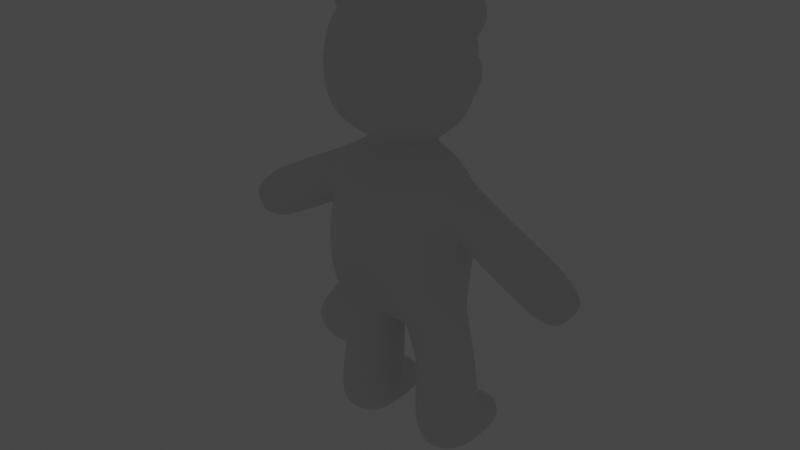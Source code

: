 # Source: bar_ver9.blend  (saved by Blender 3.4.6; exported with 4.5.12 LTS)
import bpy
from mathutils import Matrix  # noqa: F401  (used for matrix-valued properties, if any)

bpy.ops.wm.read_factory_settings(use_empty=True)
scene = bpy.context.scene
scene.name = '씬'

# ---- collections
col_collection = bpy.data.collections.new('Collection'); scene.collection.children.link(col_collection)

# ---- world
world_world = bpy.data.worlds.new('World'); scene.world = world_world
world_world.use_nodes = True; world_world.node_tree.nodes.clear()
_N = world_world.node_tree.nodes; _L = world_world.node_tree.links
n0 = _N.new('ShaderNodeOutputWorld'); n0.name = 'World Output'; n0.location = (300, 300)
n1 = _N.new('ShaderNodeBackground'); n1.name = 'Background'; n1.location = (10, 300)
n1.inputs[0].default_value = (0.05088, 0.05088, 0.05088, 1.0)
n2 = _N.new('ShaderNodeTexSky'); n2.name = '하늘 텍스처'; n2.location = (-190, 271)
_L.new(n1.outputs[0], n0.inputs[0])
n0.is_active_output = True
world_world.color = (0.05088, 0.05088, 0.05088)
world_world.use_sun_shadow = False
world_world.sun_shadow_jitter_overblur = 0.0

# ---- meshes
me_001 = bpy.data.meshes.new('큐브.001')
me_001.from_pydata([(-0.728, -1.018, -1.083), (-0.7173, -0.7742, 0.8688), (-0.7467, 0.7671, -1.041), (-0.7528, 0.6743, 0.8308), (-0.986, -0.9087, 0.1378), (-1.055, -0.09963, 1.222), (-0.9778, 0.7155, 0.07281), (0.0, 0.8575, -1.144), (0.0, 0.8677, 1.126), (0.0, -1.025, -1.303), (0.0, -1.012, 1.139), (0.0, -0.225, -1.54), (0.0, -1.312, 0.01536), (0.0, 1.309, -0.05203), (-1.212, -0.007409, -0.3817), (-0.8279, -0.8817, 2.001), (-0.8545, -0.8393, 3.538), (-0.6857, 0.6718, 1.989), (-0.7992, 0.5468, 3.449), (-0.9928, -0.1063, 1.832), (-0.9708, -0.9789, 2.792), (-0.5488, 0.9653, 2.634), (0.0, 0.7916, 1.793), (0.0, 0.8003, 3.752), (0.0, -1.044, 1.853), (0.0, -1.016, 3.756), (0.0, -0.1118, 4.098), (0.0, -1.325, 2.865), (0.0, 1.073, 2.791), (-1.294, -0.08292, 2.762), (-0.5655, 1.208, 2.114), (-0.4693, 1.358, 2.521), (0.0, 1.264, 1.951), (0.0, 1.401, 2.653), (-0.2233, 1.621, 2.623), (-0.2193, 1.603, 2.451), (-0.2263, 1.487, 2.601), (-0.2214, 1.58, 2.354), (0.0, 1.465, 2.596), (0.0, 1.578, 2.328), (0.0, 1.629, 2.645), (0.0, 1.645, 2.407), (-0.3962, -1.38, -0.7375), (-0.4798, -1.157, -1.225), (-0.4053, -1.907, -1.042), (-0.4018, -1.68, -1.561), (0.0, -2.031, -1.018), (0.0, -1.736, -1.682), (0.0, -1.412, -0.4891), (0.0, -1.055, -1.384), (-3.121, -0.3201, -0.7956), (-3.401, -0.3201, -0.3599), (-3.121, 0.1458, -0.7956), (-3.401, 0.1458, -0.3599), (-1.172, -0.2132, -4.094), (-1.262, 0.4957, -4.117), (-0.6978, -0.2132, -4.135), (-0.5187, 0.4952, -4.16), (-1.306, 0.2375, 0.1418), (-1.371, 0.2861, 0.7824), (-1.303, -0.3796, 0.1494), (-1.356, -0.3876, 0.8153), (-2.507, 0.2235, -0.5392), (-2.881, -0.3978, 0.04175), (-2.881, 0.2235, 0.04175), (-2.507, -0.3978, -0.5392), (-1.193, -0.3066, -2.496), (-1.194, 0.4857, -2.488), (-0.3744, 0.4857, -2.562), (-0.3765, -0.3066, -2.57), (-0.8679, -0.5408, -3.534), (-0.4501, -0.3941, -3.567), (-0.2812, 0.01012, -3.569), (-0.3838, 0.5385, -3.531), (-1.185, 0.9627, -4.06), (-0.682, 0.9624, -4.104), (-1.193, 1.031, -3.61), (-0.564, 1.031, -3.666), (-0.5701, 0.7802, 2.678), (-0.5701, 0.7802, 2.972), (-0.5701, 1.074, 2.678), (-0.5701, 1.074, 2.972), (-0.2762, 0.7802, 2.678), (-0.2762, 0.7802, 2.972), (-0.2762, 1.074, 2.678), (-0.2762, 1.074, 2.972), (-1.462, -0.2367, 3.738), (-1.425, 0.09629, 3.738), (-1.07, -0.2367, 4.125), (-1.07, 0.09632, 4.089), (-0.7145, -0.7083, -1.423), (-0.7865, -0.9257, 0.5907), (-1.067, 0.2975, 0.9643), (-0.8027, 0.8132, -0.812), (-0.3515, 0.8419, -1.186), (-0.4944, -0.8724, 1.025), (-0.7477, 0.6419, -1.338), (-1.009, -0.9327, -0.7459), (-1.007, -0.4371, 0.9737), (-0.8235, 0.7823, 0.529), (-0.5009, 0.779, 1.01), (-0.4641, -1.048, -1.191), (0.0, -0.6353, 1.469), (0.0, 0.4292, 1.382), (-0.6697, -0.1138, 1.448), (0.0, -0.7131, -1.48), (0.0, 0.3738, -1.487), (0.0, -0.228, -1.537), (-0.5599, -1.29, -0.0474), (0.0, -1.296, -0.481), (0.0, -1.231, 0.6246), (-0.5836, 1.149, -0.05806), (0.0, 1.234, -0.6732), (0.0, 1.176, 0.5884), (-1.15, 0.3631, 0.162), (-1.105, -0.5322, 0.1191), (-1.234, -0.03397, -1.321), (-0.9425, -0.5751, 1.885), (-0.9535, -0.9124, 3.24), (-0.938, 0.2442, 3.634), (-0.7004, 0.8101, 2.288), (-0.3952, 0.7758, 1.848), (-0.4979, -0.9782, 3.673), (-0.887, 0.3628, 1.891), (-0.9239, -0.9634, 2.325), (-0.9802, -0.3984, 3.652), (-0.7724, 0.7164, 3.108), (-0.4858, 0.6679, 3.619), (-0.5002, -0.9941, 1.898), (0.0, -0.6159, 4.009), (0.0, 0.3872, 4.001), (-0.5754, -0.08845, 3.947), (0.0, -0.6269, 1.581), (0.0, 0.48, 1.544), (-0.5671, -0.09823, 1.59), (-0.526, -1.24, 2.837), (0.0, -1.268, 2.324), (0.0, -1.249, 3.361), (-0.295, 1.058, 2.755), (0.0, 1.024, 3.342), (-1.106, 0.4455, 2.743), (-1.246, -0.5545, 2.769), (-1.242, -0.1049, 2.266), (-1.28, -0.07019, 3.215), (-0.6689, 0.8326, 2.0), (-0.5252, 1.16, 2.579), (-0.5067, 1.403, 2.332), (-0.3458, 1.25, 1.997), (-0.2339, 1.401, 2.619), (0.0, 1.212, 2.747), (0.0, 1.015, 1.795), (0.0, 1.525, 2.253), (-0.4451, -1.408, -1.467), (-0.4449, -1.672, -0.8562), (0.0, -1.823, -0.6861), (0.0, -1.364, -1.625), (-3.114, -0.08715, -0.8571), (-3.272, -0.3664, -0.5839), (-3.456, -0.08715, -0.3259), (-3.272, 0.1921, -0.5839), (-2.726, 0.2102, -0.6729), (-3.084, -0.3845, -0.1168), (-1.244, 0.03894, -4.12), (-1.09, -0.3663, -1.619), (-1.492, 0.4939, -3.814), (-0.95, 0.4968, -4.215), (-0.3177, 0.4939, -3.918), (-0.6347, 0.03817, -4.173), (-0.5044, -0.3784, -3.92), (-0.9385, -0.2622, -4.145), (-1.389, -0.03721, 1.014), (-1.33, -0.1214, -0.08691), (-1.328, -0.4862, 0.4884), (-1.33, 0.3636, 0.4914), (-3.084, 0.2102, -0.1168), (-2.726, -0.3845, -0.6729), (-2.683, 0.3273, -0.2424), (-2.437, -0.08715, -0.6482), (-2.951, -0.08715, 0.1507), (-2.683, -0.5016, -0.2424), (-1.07, 0.3594, -1.567), (-0.3094, 0.4638, -1.716), (-0.3028, -0.4478, -1.797), (-0.7848, -0.4546, -2.535), (-0.2233, 0.08831, -2.58), (-0.7838, 0.6335, -2.521), (-1.346, 0.08837, -2.479), (-1.307, -0.3784, -3.849), (-0.8497, 0.6761, -3.372), (-1.342, 0.5382, -3.447), (-1.452, 0.01011, -3.465), (-1.285, -0.3941, -3.493), (-1.286, 1.07, -3.794), (-0.9372, 0.9896, -4.113), (-0.5195, 1.07, -3.862), (-0.8728, 1.063, -3.59), (-1.28, 0.8571, -3.559), (-1.245, 0.8456, -4.097), (-0.4644, 0.8571, -3.631), (-0.6319, 0.8461, -4.15), (-0.6023, 0.9271, 2.646), (-0.6023, 0.7479, 2.825), (-0.6023, 0.9271, 3.005), (-0.6023, 1.106, 2.825), (-0.4231, 1.106, 2.646), (-0.4231, 1.106, 3.005), (-0.2439, 1.106, 2.825), (-0.2439, 0.9271, 2.646), (-0.2439, 0.9271, 3.005), (-0.2439, 0.7479, 2.825), (-0.4231, 0.7479, 2.646), (-0.4231, 0.7479, 3.005), (-1.3, -0.2763, 3.484), (-1.547, -0.07544, 3.739), (-1.289, 0.1262, 3.532), (-1.321, 0.1287, 3.997), (-0.8637, 0.1268, 3.954), (-1.07, -0.07544, 4.211), (-0.818, -0.2767, 3.959), (-1.376, -0.2553, 4.012), (-1.071, 0.5697, 0.565), (-0.481, -1.147, 0.6096), (-0.4752, -0.4073, 1.469), (-0.4457, 0.3667, 1.372), (-0.2709, -0.5559, -1.667), (-0.3151, 0.5629, -1.467), (-0.4196, -1.254, -0.7202), (-0.5033, 1.182, -0.6984), (-0.5041, 0.8721, 0.5737), (-1.073, 0.3026, -1.253), (-1.059, -0.3599, -1.373), (-1.049, -0.5734, 0.5594), (-1.138, 0.1592, 3.308), (-0.5099, -1.175, 3.31), (-0.6712, -0.3206, 3.84), (-0.6249, 0.1659, 3.834), (-0.4712, -0.5165, 1.573), (-0.5002, 0.2744, 1.546), (-0.5141, -1.193, 2.327), (-0.3674, 0.9405, 3.206), (-1.037, 0.4291, 2.296), (-1.165, -0.5814, 2.288), (-1.199, -0.3162, 3.333), (-0.6831, 1.007, 2.31), (-0.2756, 1.212, 2.711), (-0.402, 1.01, 1.853), (-0.219, 1.479, 2.314), (-3.315, -0.08715, -0.6091), (-2.891, -0.4855, -0.3867), (-3.153, -0.08715, -0.01361), (-1.248, -0.01189, -1.588), (-0.7372, 0.5771, -1.614), (-0.07644, -0.09844, -1.761), (-0.7269, -0.6006, -1.65), (-0.9487, 0.01962, -4.209), (-2.891, 0.3112, -0.3867), (-2.661, -0.08715, -0.7789), (-1.481, 0.01437, -3.829), (-1.458, 0.8603, -3.8), (-0.3311, 0.01437, -3.931), (-0.9065, -0.5199, -3.892), (-0.9024, 1.139, -3.819), (-0.8602, 0.8688, -3.499), (-0.3502, 0.8603, -3.898), (-0.9472, 0.8683, -4.185), (-0.6699, 0.9271, 2.825), (-0.4231, 1.174, 2.825), (-0.1764, 0.9271, 2.825), (-0.4231, 0.6804, 2.825), (-0.4231, 0.9271, 2.579), (-0.4231, 0.9271, 3.072), (-1.389, -0.07493, 3.392), (-1.081, 0.1939, 3.749), (-0.7274, -0.07669, 4.05), (-1.063, -0.3512, 3.728), (-1.416, -0.07544, 4.09), (-2.296, 0.2235, 0.3489), (-1.926, -0.3978, -0.2306), (-1.927, 0.2235, -0.2312), (-2.296, -0.3978, 0.3489), (-1.857, -0.08715, -0.3364), (-2.111, 0.3274, 0.05879), (-2.403, -0.08715, 0.4586), (-2.111, -0.5017, 0.05879), (-2.164, 0.2235, 0.4156), (-2.033, 0.2235, 0.4826), (-1.676, -0.3978, -0.06785), (-1.801, -0.3978, -0.1502), (-1.801, 0.2235, -0.1515), (-1.676, 0.2235, -0.07004), (-2.168, -0.3978, 0.4215), (-2.043, -0.3978, 0.4952), (-1.595, -0.08715, -0.1846), (-1.725, -0.08715, -0.261), (-1.852, 0.3281, 0.1992), (-1.981, 0.3277, 0.1288), (-2.276, -0.09063, 0.532), (-2.148, -0.09441, 0.6026), (-1.981, -0.502, 0.1286), (-1.853, -0.5024, 0.199), (-1.184, -0.06632, 1.154), (-1.175, -0.3898, 0.8861), (-1.166, -0.5304, 0.5515), (-1.194, -0.4454, 0.1331), (-1.283, -0.06306, -0.08003), (-1.244, 0.304, 0.1552), (-1.197, 0.473, 0.5398), (-1.193, 0.2993, 0.9016), (-2.626, 0.2167, -0.6073), (-2.991, -0.391, -0.03893), (-2.991, 0.2167, -0.03893), (-2.626, -0.391, -0.6073), (-2.796, -0.4934, -0.3158), (-3.061, -0.08715, 0.0671), (-2.796, 0.3191, -0.3158), (-2.558, -0.08715, -0.7147), (-1.208, -0.313, -2.658), (-1.214, 0.4901, -2.646), (-0.3788, 0.4901, -2.721), (-0.3866, -0.313, -2.732), (-0.7973, -0.4608, -2.697), (-0.2313, 0.08312, -2.74), (-0.7948, 0.6374, -2.67), (-1.363, 0.08313, -2.639), (-1.181, -0.3079, -2.382), (-1.176, 0.4815, -2.376), (-0.3654, 0.4787, -2.453), (-0.3689, -0.3082, -2.457), (-1.333, 0.08512, -2.365), (-0.7751, 0.6263, -2.409), (-0.2121, 0.08458, -2.47), (-0.7766, -0.4554, -2.418), (-0.03972, -0.1632, -1.653), (-0.3122, 0.5089, -1.596), (-0.7423, 0.6072, -1.481), (-1.072, 0.3315, -1.416), (-1.241, -0.02388, -1.46), (-1.075, -0.3649, -1.501), (-0.721, -0.6539, -1.541), (-0.2875, -0.5009, -1.735), (-1.324, 0.5043, -3.352), (-1.356, 0.5856, -3.522), (-0.3839, 0.5043, -3.435), (-0.385, 0.5859, -3.608), (-0.4396, -0.3927, -3.46), (-0.4615, -0.3914, -3.654), (-1.291, -0.3914, -3.581), (-1.276, -0.3927, -3.386), (-1.441, 0.0121, -3.359), (-1.46, 0.01109, -3.554), (-0.8432, 0.6459, -3.29), (-0.8539, 0.7194, -3.424), (-0.2724, 0.01219, -3.462), (-0.2913, 0.01109, -3.657), (-0.8581, -0.5401, -3.427), (-0.8768, -0.5372, -3.622), (0.0, -0.63, 1.54), (-0.4727, -0.4765, 1.535), (-0.5953, -0.1039, 1.524), (-0.4803, 0.3082, 1.482), (0.0, 0.4614, 1.485), (-1.227, 0.1396, 3.407), (-1.007, 0.219, 3.687), (-0.7325, 0.1428, 3.905), (-0.6621, -0.08174, 4.006), (-0.755, -0.2955, 3.908), (-1.028, -0.3715, 3.695), (-1.257, -0.2934, 3.419), (-1.342, -0.0729, 3.316), (0.0, -1.039, -1.342), (-0.4717, -1.101, -1.207), (-0.4082, -1.315, -0.7286), (0.0, -1.352, -0.4849), (0.0, 1.069, 2.722), (-0.2685, 1.056, 2.689), (-0.4928, 0.9766, 2.586), (-0.6308, 0.8293, 2.287), (-0.63, 0.681, 2.029), (-0.3742, 0.8099, 1.914), (0.0, 0.8243, 1.861), (0.0, 1.375, 2.548), (-0.1825, 1.379, 2.558), (-0.1635, 1.445, 2.35), (0.0, 1.466, 2.329), (-1.462, 0.08582, 3.738), (-1.294, 0.1248, 3.482), (-1.343, 0.1212, 4.019), (-1.07, 0.08581, 4.125), (-0.8135, 0.1255, 3.959), (-1.059, 0.2, 3.726), (-1.43, 0.04236, 3.738), (-1.278, 0.07697, 3.507), (-1.324, 0.07572, 4.0), (-1.07, 0.0424, 4.094), (-0.8393, 0.07762, 3.943), (-1.063, 0.1476, 3.73), (-1.357, 0.4952, -4.086), (-1.339, 0.02523, -4.089), (-1.246, -0.296, -4.054), (-0.6168, -0.296, -4.11), (-0.536, 0.02523, -4.16), (-0.618, 0.4955, -4.173), (-0.9365, -0.3606, -4.121), (-0.6133, 1.043, -4.054), (-0.933, 1.078, -4.066), (-1.242, 1.043, -3.998), (-1.337, 0.8626, -4.059), (-0.5341, 0.8626, -4.13), (-1.298, 0.494, -4.065), (-1.28, 0.0357, -4.068), (-1.198, -0.2467, -4.038), (-0.661, -0.2468, -4.085), (-0.5901, 0.03523, -4.129), (-0.5738, 0.4939, -4.129), (-0.9342, -0.3025, -4.096), (-0.6517, 0.9856, -4.045), (-0.9322, 1.015, -4.056), (-1.203, 0.9856, -3.997), (-1.279, 0.8443, -4.043), (-0.5886, 0.8446, -4.103)], [], [(220, 92, 3, 99), (114, 220, 99, 6), (12, 110, 221, 108), (110, 10, 95, 221), (221, 95, 1, 91), (108, 221, 91, 4), (104, 5, 98, 222), (222, 98, 1, 95), (102, 222, 95, 10), (8, 100, 223, 103), (100, 3, 92, 223), (223, 92, 5, 104), (107, 11, 105, 224), (224, 105, 9, 101), (90, 224, 101, 0), (2, 94, 225, 96), (94, 7, 106, 225), (225, 106, 11, 107), (109, 12, 108, 226), (226, 108, 4, 97), (101, 226, 97, 0), (2, 93, 227, 94), (93, 6, 111, 227), (227, 111, 13, 112), (94, 227, 112, 7), (6, 99, 228, 111), (99, 3, 100, 228), (228, 100, 8, 113), (111, 228, 113, 13), (116, 14, 114, 229), (229, 114, 6, 93), (96, 229, 93, 2), (0, 97, 230, 90), (97, 4, 115, 230), (230, 115, 14, 116), (4, 91, 231, 115), (91, 1, 98, 231), (29, 143, 232, 140), (232, 119, 18, 126), (140, 232, 126, 21), (27, 137, 233, 135), (137, 25, 122, 233), (233, 122, 16, 118), (135, 233, 118, 20), (26, 131, 234, 129), (34, 36, 38, 40), (234, 125, 16, 122), (129, 234, 122, 25), (23, 127, 235, 130), (127, 18, 119, 235), (130, 235, 131, 26), (19, 134, 236, 117), (236, 132, 24, 128), (117, 236, 128, 15), (17, 121, 237, 123), (121, 22, 133, 237), (123, 237, 134, 19), (24, 136, 238, 128), (136, 27, 135, 238), (238, 135, 20, 124), (128, 238, 124, 15), (21, 126, 239, 138), (126, 18, 127, 239), (239, 127, 23, 139), (138, 239, 139, 28), (19, 142, 240, 123), (142, 29, 140, 240), (240, 140, 21, 120), (123, 240, 120, 17), (15, 124, 241, 117), (124, 20, 141, 241), (241, 141, 29, 142), (117, 241, 142, 19), (20, 118, 242, 141), (118, 16, 125, 242), (141, 242, 143, 29), (243, 145, 31, 146), (144, 243, 146, 30), (33, 148, 244, 149), (148, 31, 145, 244), (30, 147, 245, 144), (147, 32, 150, 245), (30, 146, 246, 147), (146, 31, 148, 246), (147, 246, 151, 32), (41, 39, 37, 35), (380, 381, 148, 33), (152, 153, 42, 43), (46, 44, 45, 47), (42, 153, 154, 48), (154, 153, 44, 46), (49, 155, 152, 43), (152, 155, 47, 45), (50, 157, 247, 156), (157, 51, 158, 247), (247, 158, 53, 159), (156, 247, 159, 52), (305, 114, 14, 304), (306, 220, 114, 305), (311, 312, 248, 175), (312, 309, 161, 248), (248, 161, 51, 157), (175, 248, 157, 50), (304, 14, 115, 303), (300, 5, 92, 307), (310, 174, 249, 313), (174, 53, 158, 249), (249, 158, 51, 161), (313, 249, 161, 309), (324, 163, 250, 328), (328, 250, 180, 325), (325, 180, 251, 329), (329, 251, 181, 326), (326, 181, 252, 330), (330, 252, 182, 327), (327, 182, 253, 331), (331, 253, 163, 324), (55, 165, 254, 162), (165, 401, 167, 254), (254, 167, 56, 169), (162, 254, 169, 54), (301, 98, 5, 300), (302, 231, 98, 301), (170, 297, 291, 61), (62, 176, 281, 278), (289, 58, 171, 292), (277, 280, 293, 287), (303, 115, 231, 302), (62, 278, 280, 177), (294, 285, 59, 173), (176, 64, 276, 281), (279, 283, 298, 290), (52, 159, 255, 160), (159, 53, 174, 255), (314, 310, 64, 176), (308, 314, 176, 62), (52, 160, 256, 156), (308, 62, 177, 315), (315, 177, 65, 311), (156, 256, 175, 50), (277, 283, 179, 65), (287, 298, 283, 277), (283, 279, 63, 179), (278, 281, 295, 288), (282, 178, 63, 279), (177, 280, 277, 65), (347, 316, 323, 348), (319, 69, 183, 320), (320, 183, 66, 316), (260, 355, 346, 187), (318, 68, 184, 321), (321, 184, 69, 319), (166, 343, 353, 259), (317, 67, 185, 322), (322, 185, 68, 318), (341, 351, 262, 196), (316, 66, 186, 323), (323, 186, 67, 317), (398, 187, 257, 397), (354, 320, 316, 347), (348, 323, 317, 340), (397, 257, 164, 396), (396, 164, 258, 406), (340, 317, 322, 350), (258, 196, 76, 192), (406, 258, 192, 405), (57, 166, 259, 400), (351, 343, 198, 262), (352, 321, 319, 344), (400, 259, 168, 399), (399, 168, 260, 402), (344, 319, 320, 354), (187, 346, 349, 257), (402, 260, 187, 398), (405, 192, 261, 404), (192, 76, 195, 261), (261, 195, 77, 194), (404, 261, 194, 403), (343, 166, 263, 198), (342, 318, 321, 352), (262, 198, 77, 195), (196, 262, 195, 76), (350, 322, 318, 342), (166, 57, 407, 263), (263, 407, 403, 194), (198, 263, 194, 77), (401, 165, 264, 199), (165, 55, 197, 264), (264, 197, 74, 193), (199, 264, 193, 75), (78, 201, 265, 200), (201, 79, 202, 265), (265, 202, 81, 203), (200, 265, 203, 80), (80, 203, 266, 204), (203, 81, 205, 266), (266, 205, 85, 206), (204, 266, 206, 84), (84, 206, 267, 207), (206, 85, 208, 267), (267, 208, 83, 209), (207, 267, 209, 82), (82, 209, 268, 210), (209, 83, 211, 268), (268, 211, 79, 201), (210, 268, 201, 78), (80, 204, 269, 200), (204, 84, 207, 269), (269, 207, 82, 210), (200, 269, 210, 78), (85, 205, 270, 208), (205, 81, 202, 270), (270, 202, 79, 211), (208, 270, 211, 83), (212, 86, 213, 271), (271, 213, 384, 385), (214, 87, 215, 272), (272, 215, 89, 216), (388, 387, 217, 273), (273, 217, 88, 218), (218, 88, 219, 274), (274, 219, 86, 212), (387, 386, 275, 217), (386, 384, 213, 275), (275, 213, 86, 219), (217, 275, 219, 88), (35, 37, 36, 34), (41, 35, 34, 40), (45, 44, 153, 152), (332, 333, 225, 107), (333, 334, 96, 225), (334, 335, 229, 96), (335, 336, 116, 229), (336, 337, 230, 116), (337, 338, 90, 230), (338, 339, 224, 90), (339, 332, 107, 224), (356, 357, 222, 102), (357, 358, 104, 222), (358, 359, 223, 104), (359, 360, 103, 223), (361, 362, 119, 232), (362, 363, 235, 119), (363, 364, 131, 235), (364, 365, 234, 131), (365, 366, 125, 234), (366, 367, 242, 125), (367, 368, 143, 242), (368, 361, 232, 143), (373, 374, 138, 28), (374, 375, 21, 138), (375, 376, 120, 21), (376, 377, 17, 120), (377, 378, 121, 17), (378, 379, 22, 121), (381, 382, 246, 148), (382, 383, 151, 246), (369, 370, 101, 9), (370, 371, 226, 101), (371, 372, 109, 226), (289, 294, 173, 58), (292, 171, 60, 286), (59, 285, 297, 170), (288, 293, 280, 278), (284, 295, 281, 276), (172, 61, 291, 299), (290, 296, 282, 279), (60, 172, 299, 286), (276, 64, 178, 282), (289, 292, 293, 288), (292, 286, 287, 293), (285, 294, 295, 284), (294, 289, 288, 295), (297, 285, 284, 296), (291, 297, 296, 290), (299, 291, 290, 298), (286, 299, 298, 287), (276, 282, 296, 284), (307, 92, 220, 306), (59, 307, 306, 173), (60, 303, 302, 172), (172, 302, 301, 61), (61, 301, 300, 170), (170, 300, 307, 59), (171, 304, 303, 60), (173, 306, 305, 58), (58, 305, 304, 171), (256, 315, 311, 175), (160, 308, 315, 256), (160, 255, 314, 308), (255, 174, 310, 314), (178, 313, 309, 63), (64, 310, 313, 178), (179, 63, 309, 312), (65, 179, 312, 311), (354, 347, 191, 70), (257, 349, 341, 164), (168, 345, 355, 260), (259, 353, 345, 168), (183, 331, 324, 66), (69, 327, 331, 183), (184, 330, 327, 69), (68, 326, 330, 184), (185, 329, 326, 68), (67, 325, 329, 185), (186, 328, 325, 67), (66, 324, 328, 186), (182, 252, 332, 339), (253, 182, 339, 338), (163, 253, 338, 337), (250, 163, 337, 336), (180, 250, 336, 335), (251, 180, 335, 334), (181, 251, 334, 333), (252, 181, 333, 332), (191, 190, 349, 346), (190, 189, 341, 349), (189, 188, 351, 341), (188, 73, 343, 351), (73, 72, 353, 343), (72, 71, 345, 353), (71, 70, 355, 345), (70, 191, 346, 355), (164, 341, 196, 258), (344, 354, 70, 71), (352, 344, 71, 72), (342, 352, 72, 73), (350, 342, 73, 188), (340, 350, 188, 189), (348, 340, 189, 190), (347, 348, 190, 191), (237, 133, 360, 359), (134, 237, 359, 358), (236, 134, 358, 357), (132, 236, 357, 356), (271, 385, 361, 368), (212, 271, 368, 367), (274, 212, 367, 366), (218, 274, 366, 365), (273, 218, 365, 364), (388, 273, 364, 363), (389, 388, 363, 362), (385, 389, 362, 361), (42, 48, 372, 371), (43, 42, 371, 370), (49, 43, 370, 369), (245, 150, 379, 378), (144, 245, 378, 377), (243, 144, 377, 376), (145, 243, 376, 375), (244, 145, 375, 374), (149, 244, 374, 373), (37, 39, 383, 382), (36, 37, 382, 381), (38, 36, 381, 380), (390, 391, 385, 384), (392, 390, 384, 386), (393, 392, 386, 387), (394, 393, 387, 388), (391, 395, 389, 385), (395, 394, 388, 389), (272, 216, 394, 395), (214, 272, 395, 391), (216, 89, 393, 394), (89, 215, 392, 393), (215, 87, 390, 392), (87, 214, 391, 390), (408, 409, 397, 396), (409, 410, 398, 397), (411, 412, 400, 399), (412, 413, 57, 400), (410, 414, 402, 398), (414, 411, 399, 402), (415, 416, 404, 403), (416, 417, 405, 404), (417, 418, 406, 405), (418, 408, 396, 406), (413, 419, 407, 57), (419, 415, 403, 407), (199, 75, 415, 419), (401, 199, 419, 413), (197, 55, 408, 418), (74, 197, 418, 417), (193, 74, 417, 416), (75, 193, 416, 415), (169, 56, 411, 414), (54, 169, 414, 410), (167, 401, 413, 412), (56, 167, 412, 411), (162, 54, 410, 409), (55, 162, 409, 408)])
me_001.polygons.foreach_set('use_smooth', [True] * 391)
_uv = me_001.uv_layers.new(name='UV 맵')
_uv.uv.foreach_set('vector', [0.5625, 0.1875, 0.625, 0.1875, 0.625, 0.25, 0.5625, 0.25, 0.5, 0.1875, 0.5625, 0.1875, 0.5625, 0.25, 0.5, 0.25, 0.5, 0.875, 0.5625, 0.875, 0.5625, 0.9375, 0.5, 0.9375, 0.5625, 0.875, 0.625, 0.875, 0.625, 0.9375, 0.5625, 0.9375, 0.5625, 0.9375, 0.625, 0.9375, 0.625, 1.0, 0.5625, 1.0, 0.5, 0.9375, 0.5625, 0.9375, 0.5625, 1.0, 0.5, 1.0, 0.8125, 0.625, 0.875, 0.625, 0.875, 0.6875, 0.8125, 0.6875, 0.8125, 0.6875, 0.875, 0.6875, 0.875, 0.75, 0.8125, 0.75, 0.75, 0.6875, 0.8125, 0.6875, 0.8125, 0.75, 0.75, 0.75, 0.75, 0.5, 0.8125, 0.5, 0.8125, 0.5625, 0.75, 0.5625, 0.8125, 0.5, 0.875, 0.5, 0.875, 0.5625, 0.8125, 0.5625, 0.8125, 0.5625, 0.875, 0.5625, 0.875, 0.625, 0.8125, 0.625, 0.2234, 0.6247, 0.25, 0.625, 0.25, 0.6875, 0.2236, 0.6889, 0.2236, 0.6889, 0.25, 0.6875, 0.25, 0.75, 0.2253, 0.7522, 0.1782, 0.6928, 0.2236, 0.6889, 0.2253, 0.7522, 0.1847, 0.7583, 0.1847, 0.4921, 0.2253, 0.498, 0.2236, 0.5608, 0.1782, 0.5559, 0.2253, 0.498, 0.25, 0.5, 0.25, 0.5625, 0.2236, 0.5608, 0.2236, 0.5608, 0.25, 0.5625, 0.25, 0.625, 0.2234, 0.6247, 0.4494, 0.875, 0.5, 0.875, 0.5, 0.9375, 0.4409, 0.9196, 0.4409, 0.9196, 0.5, 0.9375, 0.5, 1.0, 0.4214, 0.9687, 0.3797, 0.8984, 0.4409, 0.9196, 0.4214, 0.9687, 0.393, 0.9351, 0.393, 0.3149, 0.4214, 0.2813, 0.4375, 0.3343, 0.3797, 0.3516, 0.4214, 0.2813, 0.5, 0.25, 0.5, 0.3125, 0.4375, 0.3343, 0.4375, 0.3343, 0.5, 0.3125, 0.5, 0.375, 0.4375, 0.375, 0.3797, 0.3516, 0.4375, 0.3343, 0.4375, 0.375, 0.375, 0.375, 0.5, 0.25, 0.5625, 0.25, 0.5625, 0.3125, 0.5, 0.3125, 0.5625, 0.25, 0.625, 0.25, 0.625, 0.3125, 0.5625, 0.3125, 0.5625, 0.3125, 0.625, 0.3125, 0.625, 0.375, 0.5625, 0.375, 0.5, 0.3125, 0.5625, 0.3125, 0.5625, 0.375, 0.5, 0.375, 0.4039, 0.1256, 0.5, 0.125, 0.5, 0.1875, 0.3945, 0.2035, 0.3945, 0.2035, 0.5, 0.1875, 0.5, 0.25, 0.4214, 0.2813, 0.3363, 0.2223, 0.3945, 0.2035, 0.4214, 0.2813, 0.393, 0.3149, 0.3547, -0.04219, 0.4043, -0.01943, 0.3915, 0.04776, 0.3289, 0.03149, 0.4043, -0.01943, 0.5, 0.0, 0.5, 0.0625, 0.3915, 0.04776, 0.3915, 0.04776, 0.5, 0.0625, 0.5, 0.125, 0.4039, 0.1256, 0.5, 0.0, 0.5625, 0.0, 0.5625, 0.0625, 0.5, 0.0625, 0.5625, 0.0, 0.625, 0.0, 0.625, 0.0625, 0.5625, 0.0625, 0.5, 0.125, 0.5729, 0.125, 0.5768, 0.1765, 0.5, 0.194, 0.5768, 0.1765, 0.625, 0.1875, 0.625, 0.25, 0.5625, 0.2513, 0.5, 0.194, 0.5768, 0.1765, 0.5625, 0.2513, 0.5, 0.2634, 0.5, 0.875, 0.5625, 0.875, 0.5625, 0.9375, 0.5, 0.9375, 0.5625, 0.875, 0.625, 0.875, 0.625, 0.9375, 0.5625, 0.9375, 0.5625, 0.9375, 0.625, 0.9375, 0.625, 1.0, 0.5625, 1.0, 0.5, 0.9375, 0.5625, 0.9375, 0.5625, 1.0, 0.5, 1.0, 0.75, 0.625, 0.8202, 0.625, 0.8346, 0.6553, 0.75, 0.6875, 0.125, 0.75, 0.125, 0.5, 0.25, 0.5, 0.25, 0.75, 0.8346, 0.6553, 0.875, 0.6655, 0.875, 0.75, 0.8125, 0.75, 0.75, 0.6875, 0.8346, 0.6553, 0.8125, 0.75, 0.75, 0.75, 0.75, 0.5, 0.8125, 0.5, 0.8241, 0.5734, 0.75, 0.5625, 0.8125, 0.5, 0.875, 0.5, 0.875, 0.5625, 0.8241, 0.5734, 0.75, 0.5625, 0.8241, 0.5734, 0.8202, 0.625, 0.75, 0.625, 0.125, 0.625, 0.1875, 0.625, 0.1875, 0.6875, 0.125, 0.6875, 0.1875, 0.6875, 0.25, 0.6875, 0.25, 0.75, 0.1875, 0.75, 0.125, 0.6875, 0.1875, 0.6875, 0.1875, 0.75, 0.125, 0.75, 0.125, 0.5, 0.1875, 0.5, 0.1875, 0.5625, 0.125, 0.5625, 0.1875, 0.5, 0.25, 0.5, 0.25, 0.5625, 0.1875, 0.5625, 0.125, 0.5625, 0.1875, 0.5625, 0.1875, 0.625, 0.125, 0.625, 0.375, 0.875, 0.4375, 0.875, 0.4375, 0.9375, 0.375, 0.9375, 0.4375, 0.875, 0.5, 0.875, 0.5, 0.9375, 0.4375, 0.9375, 0.4375, 0.9375, 0.5, 0.9375, 0.5, 1.0, 0.4375, 1.0, 0.375, 0.9375, 0.4375, 0.9375, 0.4375, 1.0, 0.375, 1.0, 0.5, 0.2634, 0.5625, 0.2513, 0.5625, 0.3125, 0.5, 0.3125, 0.5625, 0.2513, 0.625, 0.25, 0.625, 0.3125, 0.5625, 0.3125, 0.5625, 0.3125, 0.625, 0.3125, 0.625, 0.375, 0.5625, 0.375, 0.5, 0.3125, 0.5625, 0.3125, 0.5625, 0.375, 0.5, 0.375, 0.375, 0.125, 0.4375, 0.125, 0.4375, 0.194, 0.375, 0.1875, 0.4375, 0.125, 0.5, 0.125, 0.5, 0.194, 0.4375, 0.194, 0.4375, 0.194, 0.5, 0.194, 0.5, 0.2634, 0.4375, 0.2513, 0.375, 0.1875, 0.4375, 0.194, 0.4375, 0.2513, 0.375, 0.25, 0.375, 0.0, 0.4375, 0.0, 0.4375, 0.0625, 0.375, 0.0625, 0.4375, 0.0, 0.5, 0.0, 0.5, 0.0625, 0.4375, 0.0625, 0.4375, 0.0625, 0.5, 0.0625, 0.5, 0.125, 0.4375, 0.125, 0.375, 0.0625, 0.4375, 0.0625, 0.4375, 0.125, 0.375, 0.125, 0.5, 0.0, 0.5625, 0.0, 0.58, 0.08267, 0.5, 0.0625, 0.5625, 0.0, 0.625, 0.0, 0.625, 0.0845, 0.58, 0.08267, 0.5, 0.0625, 0.58, 0.08267, 0.5729, 0.125, 0.5, 0.125, 0.5, 0.1233, 0.625, 0.125, 0.625, 0.2081, 0.5334, 0.2261, 0.375, 0.125, 0.5, 0.1233, 0.5334, 0.2261, 0.375, 0.25, 0.75, 0.5715, 0.8125, 0.5419, 0.8125, 0.625, 0.75, 0.625, 0.8125, 0.5419, 0.875, 0.5419, 0.875, 0.625, 0.8125, 0.625, 0.125, 0.5, 0.1875, 0.5, 0.1875, 0.5562, 0.125, 0.625, 0.1875, 0.5, 0.25, 0.5, 0.25, 0.5562, 0.1875, 0.5562, 0.375, 0.25, 0.5334, 0.2261, 0.5416, 0.3097, 0.375, 0.3125, 0.5334, 0.2261, 0.625, 0.2081, 0.6555, 0.3069, 0.5416, 0.3097, 0.375, 0.3125, 0.5416, 0.3097, 0.5415, 0.3746, 0.375, 0.375, 0.75, 0.75, 0.75, 0.5, 0.875, 0.5, 0.875, 0.75, 0.5208, 0.5387, 0.4973, 0.5227, 0.8125, 0.5419, 0.75, 0.5715, 0.375, 0.625, 0.625, 0.625, 0.625, 0.75, 0.375, 0.75, 0.625, 0.875, 0.625, 1.0, 0.375, 1.0, 0.375, 0.875, 0.375, 0.5, 0.375, 0.625, 0.25, 0.625, 0.25, 0.5, 0.25, 0.625, 0.375, 0.625, 0.375, 0.75, 0.25, 0.75, 0.5, 0.0, 0.5, 0.125, 0.375, 0.125, 0.375, 0.0, 0.375, 0.125, 0.5, 0.125, 0.5, 0.25, 0.375, 0.25, 0.375, 0.0, 0.5, 0.0, 0.5, 0.1221, 0.375, 0.125, 0.5, 0.0, 0.625, 0.0, 0.625, 0.125, 0.5, 0.1221, 0.5, 0.1221, 0.625, 0.125, 0.625, 0.25, 0.5, 0.2215, 0.375, 0.125, 0.5, 0.1221, 0.5, 0.2215, 0.375, 0.25, 0.3795, 0.3382, 0.5, 0.1875, 0.5, 0.125, 0.3825, 0.3661, 0.5324, 0.2809, 0.5625, 0.1875, 0.5, 0.1875, 0.4397, 0.2779, 0.375, 0.9666, 0.5, 0.9639, 0.5, 0.9771, 0.375, 0.9776, 0.5, 0.9639, 0.625, 0.9666, 0.625, 0.9776, 0.5, 0.9771, 0.5, 0.9771, 0.625, 0.9776, 0.625, 1.0, 0.5, 1.0, 0.375, 0.9776, 0.5, 0.9771, 0.5, 1.0, 0.375, 1.0, 0.3825, 0.3661, 0.5, 0.125, 0.5, 0.0625, 0.3795, 0.394, 0.7984, 0.625, 0.875, 0.625, 0.875, 0.5625, 0.8147, 0.5324, 0.8416, 0.5, 0.8526, 0.5, 0.8521, 0.625, 0.8389, 0.625, 0.8526, 0.5, 0.875, 0.5, 0.875, 0.625, 0.8521, 0.625, 0.8521, 0.625, 0.875, 0.625, 0.875, 0.75, 0.8526, 0.75, 0.8389, 0.625, 0.8521, 0.625, 0.8526, 0.75, 0.8416, 0.75, 0.505, 0.0, 0.4864, 0.02125, 0.4924, 0.1253, 0.5109, 0.125, 0.5109, 0.125, 0.4924, 0.1253, 0.4882, 0.2502, 0.5115, 0.2541, 0.5115, 0.2541, 0.4882, 0.2502, 0.4242, 0.3876, 0.5115, 0.375, 0.5115, 0.375, 0.4242, 0.3876, 0.4124, 0.5271, 0.5115, 0.5, 0.5115, 0.5, 0.4124, 0.5271, 0.4131, 0.6248, 0.5117, 0.625, 0.5117, 0.625, 0.4131, 0.6248, 0.4124, 0.7228, 0.5115, 0.75, 0.5115, 0.75, 0.4124, 0.7228, 0.4247, 0.6499, 0.5109, 0.875, 0.5109, 0.875, 0.4247, 0.6499, 0.4864, 0.5763, 0.505, 1.0, 0.1533, 0.5089, 0.2457, 0.5382, 0.2464, 0.6293, 0.1552, 0.6207, 0.2457, 0.5382, 0.3189, 0.5409, 0.3202, 0.6273, 0.2464, 0.6293, 0.2464, 0.6293, 0.3202, 0.6273, 0.332, 0.7142, 0.2494, 0.7187, 0.1552, 0.6207, 0.2464, 0.6293, 0.2494, 0.7187, 0.1622, 0.7133, 0.8147, 0.7176, 0.875, 0.6875, 0.875, 0.625, 0.7984, 0.625, 0.5324, 0.4513, 0.5625, 0.0625, 0.625, 0.0625, 0.625, 0.4543, 0.7212, 0.625, 0.7619, 0.625, 0.7749, 0.75, 0.7527, 0.75, 0.375, 0.2948, 0.5, 0.2997, 0.5, 0.3222, 0.375, 0.3201, 0.2257, 0.5, 0.2473, 0.5, 0.2532, 0.625, 0.2286, 0.625, 0.1951, 0.75, 0.1976, 0.625, 0.215, 0.625, 0.2126, 0.75, 0.4397, 0.4543, 0.5, 0.0625, 0.5625, 0.0625, 0.5324, 0.4513, 0.1698, 0.5, 0.1951, 0.5, 0.1976, 0.625, 0.1747, 0.625, 0.5, 0.3542, 0.625, 0.3503, 0.625, 0.3723, 0.5, 0.3783, 0.5, 0.2997, 0.625, 0.2948, 0.625, 0.3202, 0.5, 0.3222, 0.625, 0.9298, 0.5, 0.9278, 0.5, 0.9098, 0.625, 0.9127, 0.375, 0.25, 0.5, 0.2215, 0.5, 0.27, 0.375, 0.2724, 0.5, 0.2215, 0.625, 0.25, 0.625, 0.2724, 0.5, 0.27, 0.5, 0.2846, 0.625, 0.2834, 0.625, 0.2948, 0.5, 0.2997, 0.375, 0.2834, 0.5, 0.2846, 0.5, 0.2997, 0.375, 0.2948, 0.125, 0.5, 0.1474, 0.5, 0.1479, 0.625, 0.125, 0.625, 0.1584, 0.5, 0.1698, 0.5, 0.1747, 0.625, 0.1611, 0.625, 0.1611, 0.625, 0.1747, 0.625, 0.1698, 0.75, 0.1584, 0.75, 0.125, 0.625, 0.1479, 0.625, 0.1474, 0.75, 0.125, 0.75, 0.375, 0.9299, 0.5, 0.9278, 0.5, 0.9503, 0.375, 0.9552, 0.375, 0.9124, 0.5, 0.9098, 0.5, 0.9278, 0.375, 0.9299, 0.5, 0.9278, 0.625, 0.9298, 0.625, 0.9552, 0.5, 0.9503, 0.375, 0.3201, 0.5, 0.3222, 0.5, 0.3402, 0.375, 0.3376, 0.8034, 0.625, 0.8253, 0.625, 0.8302, 0.75, 0.8048, 0.75, 0.1747, 0.625, 0.1976, 0.625, 0.1951, 0.75, 0.1698, 0.75, 0.428, 0.0, 0.4838, 0.0, 0.4892, 0.1249, 0.4333, 0.1242, 0.4898, 0.75, 0.5018, 0.75, 0.5012, 0.875, 0.4893, 0.875, 0.4893, 0.875, 0.5012, 0.875, 0.4949, 1.0, 0.4838, 1.0, 0.398, 0.875, 0.4185, 0.875, 0.4142, 1.0, 0.3974, 1.0, 0.4896, 0.5, 0.5018, 0.5, 0.5018, 0.625, 0.4898, 0.6251, 0.4898, 0.6251, 0.5018, 0.625, 0.5018, 0.75, 0.4898, 0.75, 0.3934, 0.5373, 0.4182, 0.4896, 0.4179, 0.6267, 0.3945, 0.6293, 0.4896, 0.25, 0.5018, 0.25, 0.502, 0.375, 0.4904, 0.375, 0.4904, 0.375, 0.502, 0.375, 0.5018, 0.5, 0.4896, 0.5, 0.4183, 0.2537, 0.4272, 0.375, 0.4186, 0.375, 0.4129, 0.2909, 0.4838, 0.0, 0.4949, 0.0, 0.5012, 0.125, 0.4892, 0.1249, 0.4892, 0.1249, 0.5012, 0.125, 0.5018, 0.25, 0.4896, 0.25, 0.375, 0.0, 0.3974, 0.0, 0.3979, 0.1215, 0.375, 0.125, 0.4334, 0.875, 0.4893, 0.875, 0.4838, 1.0, 0.428, 1.0, 0.4333, 0.1242, 0.4892, 0.1249, 0.4896, 0.25, 0.4325, 0.25, 0.375, 0.125, 0.3979, 0.1215, 0.3977, 0.2161, 0.375, 0.25, 0.375, 0.25, 0.3977, 0.2161, 0.3966, 0.255, 0.375, 0.25, 0.4325, 0.25, 0.4896, 0.25, 0.4904, 0.375, 0.4394, 0.375, 0.3966, 0.255, 0.4129, 0.2909, 0.4086, 0.3125, 0.396, 0.2918, 0.375, 0.25, 0.3966, 0.255, 0.396, 0.2918, 0.375, 0.25, 0.3408, 0.5417, 0.3934, 0.5373, 0.3945, 0.6293, 0.3436, 0.6302, 0.4272, 0.375, 0.4177, 0.4966, 0.4129, 0.4591, 0.4186, 0.375, 0.4338, 0.6258, 0.4898, 0.6251, 0.4898, 0.75, 0.4339, 0.75, 0.3436, 0.6302, 0.3945, 0.6293, 0.3974, 0.75, 0.375, 0.75, 0.375, 0.75, 0.3974, 0.75, 0.398, 0.875, 0.375, 0.875, 0.4339, 0.75, 0.4898, 0.75, 0.4893, 0.875, 0.4334, 0.875, 0.3974, 0.0, 0.4142, 0.0, 0.4184, 0.1235, 0.3979, 0.1215, 0.375, 0.875, 0.398, 0.875, 0.3974, 1.0, 0.375, 1.0, 0.375, 0.25, 0.396, 0.2918, 0.3962, 0.375, 0.375, 0.375, 0.396, 0.2918, 0.4086, 0.3125, 0.411, 0.375, 0.3962, 0.375, 0.3962, 0.375, 0.411, 0.375, 0.4086, 0.4375, 0.3952, 0.4582, 0.375, 0.375, 0.3962, 0.375, 0.3952, 0.4582, 0.375, 0.5, 0.4177, 0.4966, 0.3934, 0.5373, 0.393, 0.4959, 0.4129, 0.4591, 0.4325, 0.5, 0.4896, 0.5, 0.4898, 0.6251, 0.4338, 0.6258, 0.4186, 0.375, 0.4129, 0.4591, 0.4086, 0.4375, 0.411, 0.375, 0.4129, 0.2909, 0.4186, 0.375, 0.411, 0.375, 0.4086, 0.3125, 0.4394, 0.375, 0.4904, 0.375, 0.4896, 0.5, 0.4325, 0.5, 0.3934, 0.5373, 0.3408, 0.5417, 0.3436, 0.5043, 0.393, 0.4959, 0.393, 0.4959, 0.3436, 0.5043, 0.375, 0.5, 0.3952, 0.4582, 0.4129, 0.4591, 0.393, 0.4959, 0.3952, 0.4582, 0.4086, 0.4375, 0.3189, 0.5409, 0.2457, 0.5382, 0.2464, 0.5043, 0.3174, 0.5047, 0.2457, 0.5382, 0.1533, 0.5089, 0.1546, 0.5017, 0.2464, 0.5043, 0.2464, 0.5043, 0.1546, 0.5017, 0.1612, 0.5007, 0.2489, 0.5018, 0.3174, 0.5047, 0.2464, 0.5043, 0.2489, 0.5018, 0.3282, 0.5021, 0.375, 0.0, 0.5, 0.0, 0.5, 0.125, 0.375, 0.125, 0.5, 0.0, 0.625, 0.0, 0.625, 0.125, 0.5, 0.125, 0.5, 0.125, 0.625, 0.125, 0.625, 0.25, 0.5, 0.25, 0.375, 0.125, 0.5, 0.125, 0.5, 0.25, 0.375, 0.25, 0.375, 0.25, 0.5, 0.25, 0.5, 0.375, 0.375, 0.375, 0.5, 0.25, 0.625, 0.25, 0.625, 0.375, 0.5, 0.375, 0.5, 0.375, 0.625, 0.375, 0.625, 0.5, 0.5, 0.5, 0.375, 0.375, 0.5, 0.375, 0.5, 0.5, 0.375, 0.5, 0.375, 0.5, 0.5, 0.5, 0.5, 0.625, 0.375, 0.625, 0.5, 0.5, 0.625, 0.5, 0.625, 0.625, 0.5, 0.625, 0.5, 0.625, 0.625, 0.625, 0.625, 0.75, 0.5, 0.75, 0.375, 0.625, 0.5, 0.625, 0.5, 0.75, 0.375, 0.75, 0.375, 0.75, 0.5, 0.75, 0.5, 0.875, 0.375, 0.875, 0.5, 0.75, 0.625, 0.75, 0.625, 0.875, 0.5, 0.875, 0.5, 0.875, 0.625, 0.875, 0.625, 1.0, 0.5, 1.0, 0.375, 0.875, 0.5, 0.875, 0.5, 1.0, 0.375, 1.0, 0.125, 0.5, 0.25, 0.5, 0.25, 0.625, 0.125, 0.625, 0.25, 0.5, 0.375, 0.5, 0.375, 0.625, 0.25, 0.625, 0.25, 0.625, 0.375, 0.625, 0.375, 0.75, 0.25, 0.75, 0.125, 0.625, 0.25, 0.625, 0.25, 0.75, 0.125, 0.75, 0.625, 0.5, 0.75, 0.5, 0.75, 0.625, 0.625, 0.625, 0.75, 0.5, 0.875, 0.5, 0.875, 0.625, 0.75, 0.625, 0.75, 0.625, 0.875, 0.625, 0.875, 0.75, 0.75, 0.75, 0.625, 0.625, 0.75, 0.625, 0.75, 0.75, 0.625, 0.75, 0.5077, 0.007979, 0.625, 0.0, 0.625, 0.125, 0.507, 0.125, 0.507, 0.125, 0.625, 0.125, 0.625, 0.25, 0.5074, 0.2429, 0.5207, 0.2563, 0.6132, 0.2635, 0.6158, 0.3747, 0.5322, 0.3736, 0.5322, 0.3736, 0.6158, 0.3747, 0.6149, 0.4864, 0.5402, 0.4934, 0.5313, 0.5071, 0.625, 0.5, 0.625, 0.625, 0.5309, 0.625, 0.5309, 0.625, 0.625, 0.625, 0.625, 0.75, 0.5323, 0.7409, 0.5323, 0.7409, 0.625, 0.75, 0.625, 0.875, 0.5238, 0.826, 0.5238, 0.826, 0.625, 0.875, 0.625, 1.0, 0.5077, 0.9115, 0.625, 0.5, 0.75, 0.5, 0.75, 0.625, 0.625, 0.625, 0.75, 0.5, 0.875, 0.5, 0.875, 0.625, 0.75, 0.625, 0.75, 0.625, 0.875, 0.625, 0.875, 0.75, 0.75, 0.75, 0.625, 0.625, 0.75, 0.625, 0.75, 0.75, 0.625, 0.75, 0.625, 0.0, 0.625, 0.25, 0.375, 0.25, 0.375, 0.0, 0.625, 0.875, 0.625, 1.0, 0.375, 1.0, 0.375, 0.875, 0.375, 0.5, 0.625, 0.5, 0.625, 0.625, 0.375, 0.625, 0.322, 0.6248, 0.3217, 0.5433, 0.2236, 0.5608, 0.2234, 0.6247, 0.3217, 0.5433, 0.2893, 0.5038, 0.1782, 0.5559, 0.2236, 0.5608, 0.4018, 0.2663, 0.4432, 0.2278, 0.3945, 0.2035, 0.3363, 0.2223, 0.4432, 0.2278, 0.4499, 0.1254, 0.4039, 0.1256, 0.3945, 0.2035, 0.4499, 0.1254, 0.4408, 0.03398, 0.3915, 0.04776, 0.4039, 0.1256, 0.4408, 0.3224, 0.3965, 0.2748, 0.3289, 0.03149, 0.3915, 0.04776, 0.2892, 0.7454, 0.3217, 0.7065, 0.2236, 0.6889, 0.1782, 0.6928, 0.3217, 0.7065, 0.322, 0.6248, 0.2234, 0.6247, 0.2236, 0.6889, 0.433, 0.6875, 0.4162, 0.6875, 0.8125, 0.6875, 0.75, 0.6875, 0.4162, 0.6875, 0.4162, 0.625, 0.8125, 0.625, 0.8125, 0.6875, 0.4162, 0.625, 0.4162, 0.5625, 0.8125, 0.5625, 0.8125, 0.625, 0.4162, 0.5625, 0.433, 0.5625, 0.75, 0.5625, 0.8125, 0.5625, 0.5372, 0.2144, 0.5606, 0.2842, 0.625, 0.1875, 0.5768, 0.1765, 0.6817, 0.4658, 0.657, 0.5356, 0.8241, 0.5734, 0.875, 0.5625, 0.657, 0.5356, 0.6551, 0.625, 0.8202, 0.625, 0.8241, 0.5734, 0.6551, 0.625, 0.6621, 0.7041, 0.8346, 0.6553, 0.8202, 0.625, 0.6621, 0.7041, 0.6817, 0.7735, 0.875, 0.6655, 0.8346, 0.6553, 0.5606, 0.4921, 0.5387, 0.5556, 0.58, 0.08267, 0.625, 0.0845, 0.5387, 0.04005, 0.5353, 0.125, 0.5729, 0.125, 0.58, 0.08267, 0.5353, 0.125, 0.5372, 0.2144, 0.5768, 0.1765, 0.5729, 0.125, 0.5471, 0.4221, 0.5589, 0.3714, 0.5, 0.3125, 0.5, 0.375, 0.5589, 0.3714, 0.5707, 0.3316, 0.5, 0.2634, 0.5, 0.3125, 0.5236, 0.2373, 0.4493, 0.2272, 0.4375, 0.2513, 0.5, 0.2634, 0.4493, 0.2272, 0.375, 0.2264, 0.375, 0.25, 0.4375, 0.2513, 0.125, 0.5236, 0.1875, 0.5106, 0.1875, 0.5, 0.125, 0.5, 0.1875, 0.5106, 0.25, 0.5106, 0.25, 0.5, 0.1875, 0.5, 0.5269, 0.2808, 0.5798, 0.2823, 0.5416, 0.3097, 0.6555, 0.3069, 0.6945, 0.397, 0.6371, 0.4321, 0.5415, 0.3746, 0.5416, 0.3097, 0.3712, 0.3865, 0.2978, 0.3876, 0.2253, 0.7522, 0.25, 0.75, 0.3774, 0.8265, 0.5301, 0.8374, 0.4409, 0.9196, 0.3797, 0.8984, 0.409, 0.7163, 0.3528, 0.6933, 0.4494, 0.875, 0.4409, 0.9196, 0.375, 0.3507, 0.5, 0.3542, 0.5, 0.3783, 0.375, 0.3723, 0.2286, 0.625, 0.2532, 0.625, 0.2473, 0.75, 0.2257, 0.75, 0.7527, 0.5, 0.7747, 0.5, 0.7619, 0.625, 0.7212, 0.625, 0.2126, 0.5, 0.215, 0.625, 0.1976, 0.625, 0.1951, 0.5, 0.625, 0.3374, 0.5, 0.3402, 0.5, 0.3222, 0.625, 0.3202, 0.5, 0.8718, 0.625, 0.8777, 0.625, 0.8999, 0.5, 0.8959, 0.7877, 0.75, 0.7808, 0.625, 0.8034, 0.625, 0.8048, 0.75, 0.375, 0.8777, 0.5, 0.8718, 0.5, 0.8959, 0.375, 0.8993, 0.8048, 0.5, 0.8302, 0.5, 0.8253, 0.625, 0.8034, 0.625, 0.2257, 0.5, 0.2286, 0.625, 0.215, 0.625, 0.2126, 0.5, 0.2286, 0.625, 0.2257, 0.75, 0.2126, 0.75, 0.215, 0.625, 0.625, 0.3503, 0.5, 0.3542, 0.5, 0.3402, 0.625, 0.3374, 0.5, 0.3542, 0.375, 0.3507, 0.375, 0.3376, 0.5, 0.3402, 0.7619, 0.625, 0.7747, 0.5, 0.7876, 0.5, 0.7808, 0.625, 0.7749, 0.75, 0.7619, 0.625, 0.7808, 0.625, 0.7877, 0.75, 0.5, 0.8959, 0.625, 0.8999, 0.625, 0.9127, 0.5, 0.9098, 0.375, 0.8993, 0.5, 0.8959, 0.5, 0.9098, 0.375, 0.9124, 0.8048, 0.5, 0.8034, 0.625, 0.7808, 0.625, 0.7876, 0.5, 0.625, 0.2779, 0.625, 0.1875, 0.5625, 0.1875, 0.5324, 0.2809, 0.625, 0.3723, 0.625, 0.2779, 0.5324, 0.2809, 0.5, 0.3783, 0.375, 0.8777, 0.4397, 0.4543, 0.5324, 0.4513, 0.5, 0.8718, 0.5, 0.8718, 0.5324, 0.4513, 0.625, 0.4543, 0.625, 0.8777, 0.7527, 0.75, 0.8147, 0.7176, 0.7984, 0.625, 0.7212, 0.625, 0.7212, 0.625, 0.7984, 0.625, 0.8147, 0.5324, 0.7527, 0.5, 0.2532, 0.625, 0.3825, 0.3661, 0.3795, 0.394, 0.2473, 0.75, 0.5, 0.3783, 0.5324, 0.2809, 0.4397, 0.2779, 0.375, 0.3723, 0.2473, 0.5, 0.3795, 0.3382, 0.3825, 0.3661, 0.2532, 0.625, 0.1479, 0.625, 0.1611, 0.625, 0.1584, 0.75, 0.1474, 0.75, 0.1474, 0.5, 0.1584, 0.5, 0.1611, 0.625, 0.1479, 0.625, 0.375, 0.2724, 0.5, 0.27, 0.5, 0.2846, 0.375, 0.2834, 0.5, 0.27, 0.625, 0.2724, 0.625, 0.2834, 0.5, 0.2846, 0.8253, 0.625, 0.8389, 0.625, 0.8416, 0.75, 0.8302, 0.75, 0.8302, 0.5, 0.8416, 0.5, 0.8389, 0.625, 0.8253, 0.625, 0.5, 0.9503, 0.625, 0.9552, 0.625, 0.9666, 0.5, 0.9639, 0.375, 0.9552, 0.5, 0.9503, 0.5, 0.9639, 0.375, 0.9666, 0.4334, 0.875, 0.428, 1.0, 0.4202, 1.0, 0.4252, 0.875, 0.3979, 0.1215, 0.4184, 0.1235, 0.419, 0.2611, 0.3977, 0.2161, 0.3974, 0.75, 0.4187, 0.75, 0.4185, 0.875, 0.398, 0.875, 0.3945, 0.6293, 0.4179, 0.6267, 0.4187, 0.75, 0.3974, 0.75, 0.5012, 0.875, 0.5109, 0.875, 0.505, 1.0, 0.4949, 1.0, 0.5018, 0.75, 0.5115, 0.75, 0.5109, 0.875, 0.5012, 0.875, 0.5018, 0.625, 0.5117, 0.625, 0.5115, 0.75, 0.5018, 0.75, 0.5018, 0.5, 0.5115, 0.5, 0.5117, 0.625, 0.5018, 0.625, 0.502, 0.375, 0.5115, 0.375, 0.5115, 0.5, 0.5018, 0.5, 0.5018, 0.25, 0.5115, 0.2541, 0.5115, 0.375, 0.502, 0.375, 0.5012, 0.125, 0.5109, 0.125, 0.5115, 0.2541, 0.5018, 0.25, 0.4949, 0.0, 0.505, 0.0, 0.5109, 0.125, 0.5012, 0.125, 0.4124, 0.7228, 0.4131, 0.6248, 0.322, 0.6248, 0.3217, 0.7065, 0.4247, 0.6499, 0.4124, 0.7228, 0.3217, 0.7065, 0.2892, 0.7454, 0.4864, 0.5763, 0.4247, 0.6499, 0.3965, 0.2748, 0.4408, 0.3224, 0.4924, 0.1253, 0.4864, 0.02125, 0.4408, 0.03398, 0.4499, 0.1254, 0.4882, 0.2502, 0.4924, 0.1253, 0.4499, 0.1254, 0.4432, 0.2278, 0.4242, 0.3876, 0.4882, 0.2502, 0.4432, 0.2278, 0.4018, 0.2663, 0.4124, 0.5271, 0.4242, 0.3876, 0.2893, 0.5038, 0.3217, 0.5433, 0.4131, 0.6248, 0.4124, 0.5271, 0.3217, 0.5433, 0.322, 0.6248, 0.4202, 0.0, 0.4251, 0.1239, 0.4184, 0.1235, 0.4142, 0.0, 0.4251, 0.1239, 0.4249, 0.2545, 0.419, 0.2611, 0.4184, 0.1235, 0.4252, 0.2508, 0.4321, 0.375, 0.4272, 0.375, 0.4183, 0.2537, 0.4321, 0.375, 0.4252, 0.499, 0.4177, 0.4966, 0.4272, 0.375, 0.4246, 0.4958, 0.4253, 0.6261, 0.4179, 0.6267, 0.4182, 0.4896, 0.4253, 0.6261, 0.4256, 0.75, 0.4187, 0.75, 0.4179, 0.6267, 0.4256, 0.75, 0.4252, 0.875, 0.4185, 0.875, 0.4187, 0.75, 0.4252, 0.875, 0.4202, 1.0, 0.4142, 1.0, 0.4185, 0.875, 0.3977, 0.2161, 0.4183, 0.2537, 0.4129, 0.2909, 0.3966, 0.255, 0.4339, 0.75, 0.4334, 0.875, 0.4252, 0.875, 0.4256, 0.75, 0.4338, 0.6258, 0.4339, 0.75, 0.4256, 0.75, 0.4253, 0.6261, 0.4325, 0.5, 0.4338, 0.6258, 0.4253, 0.6261, 0.4246, 0.4958, 0.4394, 0.375, 0.4325, 0.5, 0.4252, 0.499, 0.4321, 0.375, 0.4325, 0.25, 0.4394, 0.375, 0.4321, 0.375, 0.4252, 0.2508, 0.4333, 0.1242, 0.4325, 0.25, 0.4249, 0.2545, 0.4251, 0.1239, 0.428, 0.0, 0.4333, 0.1242, 0.4251, 0.1239, 0.4202, 0.0, 0.1875, 0.5625, 0.25, 0.5625, 0.433, 0.5625, 0.4162, 0.5625, 0.1875, 0.625, 0.1875, 0.5625, 0.4162, 0.5625, 0.4162, 0.625, 0.1875, 0.6875, 0.1875, 0.625, 0.4162, 0.625, 0.4162, 0.6875, 0.25, 0.6875, 0.1875, 0.6875, 0.4162, 0.6875, 0.433, 0.6875, 0.507, 0.125, 0.5074, 0.2429, 0.5372, 0.2144, 0.5353, 0.125, 0.5077, 0.007979, 0.507, 0.125, 0.5353, 0.125, 0.5387, 0.04005, 0.5238, 0.826, 0.5077, 0.9115, 0.5387, 0.5556, 0.5606, 0.4921, 0.5323, 0.7409, 0.5238, 0.826, 0.6817, 0.7735, 0.6621, 0.7041, 0.5309, 0.625, 0.5323, 0.7409, 0.6621, 0.7041, 0.6551, 0.625, 0.5313, 0.5071, 0.5309, 0.625, 0.6551, 0.625, 0.657, 0.5356, 0.5231, 0.3735, 0.5313, 0.5071, 0.657, 0.5356, 0.6817, 0.4658, 0.5074, 0.2429, 0.5231, 0.3735, 0.5606, 0.2842, 0.5372, 0.2144, 0.375, 0.5, 0.25, 0.5, 0.3528, 0.6933, 0.409, 0.7163, 0.375, 0.75, 0.625, 0.75, 0.5301, 0.8374, 0.3774, 0.8265, 0.5, 0.0, 0.375, 0.0, 0.2978, 0.3876, 0.3712, 0.3865, 0.1875, 0.5562, 0.25, 0.5562, 0.25, 0.5106, 0.1875, 0.5106, 0.125, 0.625, 0.1875, 0.5562, 0.1875, 0.5106, 0.125, 0.5236, 0.5, 0.1233, 0.375, 0.125, 0.375, 0.2264, 0.4493, 0.2272, 0.625, 0.125, 0.5, 0.1233, 0.4493, 0.2272, 0.5236, 0.2373, 0.8125, 0.625, 0.875, 0.625, 0.5707, 0.3316, 0.5589, 0.3714, 0.75, 0.625, 0.8125, 0.625, 0.5589, 0.3714, 0.5471, 0.4221, 0.875, 0.5, 0.75, 0.5, 0.6371, 0.4321, 0.6945, 0.397, 0.375, 0.25, 0.625, 0.25, 0.5798, 0.2823, 0.5269, 0.2808, 0.25, 0.5, 0.125, 0.5, 0.4973, 0.5227, 0.5208, 0.5387, 0.6191, 0.2567, 0.514, 0.2496, 0.5074, 0.2429, 0.625, 0.25, 0.6204, 0.3749, 0.6191, 0.2567, 0.625, 0.25, 0.625, 0.375, 0.62, 0.4932, 0.6204, 0.3749, 0.625, 0.375, 0.625, 0.5, 0.5357, 0.5003, 0.62, 0.4932, 0.625, 0.5, 0.5313, 0.5071, 0.514, 0.2496, 0.5276, 0.3736, 0.5231, 0.3735, 0.5074, 0.2429, 0.5276, 0.3736, 0.5357, 0.5003, 0.5313, 0.5071, 0.5231, 0.3735, 0.5322, 0.3736, 0.5402, 0.4934, 0.5357, 0.5003, 0.5276, 0.3736, 0.5207, 0.2563, 0.5322, 0.3736, 0.5276, 0.3736, 0.514, 0.2496, 0.5402, 0.4934, 0.6149, 0.4864, 0.62, 0.4932, 0.5357, 0.5003, 0.6149, 0.4864, 0.6158, 0.3747, 0.6204, 0.3749, 0.62, 0.4932, 0.6158, 0.3747, 0.6132, 0.2635, 0.6191, 0.2567, 0.6204, 0.3749, 0.6132, 0.2635, 0.5207, 0.2563, 0.514, 0.2496, 0.6191, 0.2567, 0.1391, 0.5045, 0.1401, 0.6228, 0.125, 0.625, 0.125, 0.5, 0.1401, 0.6228, 0.1436, 0.7316, 0.125, 0.75, 0.125, 0.625, 0.3535, 0.7321, 0.3319, 0.6287, 0.3436, 0.6302, 0.375, 0.75, 0.3319, 0.6287, 0.3299, 0.5413, 0.3408, 0.5417, 0.3436, 0.6302, 0.1436, 0.7316, 0.2497, 0.7344, 0.25, 0.75, 0.125, 0.75, 0.2497, 0.7344, 0.3535, 0.7321, 0.375, 0.75, 0.25, 0.75, 0.3516, 0.5011, 0.2494, 0.5009, 0.25, 0.5, 0.375, 0.5, 0.2494, 0.5009, 0.1431, 0.5004, 0.125, 0.5, 0.25, 0.5, 0.1431, 0.5004, 0.1398, 0.5008, 0.125, 0.5, 0.125, 0.5, 0.1398, 0.5008, 0.1391, 0.5045, 0.125, 0.5, 0.125, 0.5, 0.3299, 0.5413, 0.3305, 0.5045, 0.3436, 0.5043, 0.3408, 0.5417, 0.3305, 0.5045, 0.3516, 0.5011, 0.375, 0.5, 0.3436, 0.5043, 0.3174, 0.5047, 0.3282, 0.5021, 0.3516, 0.5011, 0.3305, 0.5045, 0.3189, 0.5409, 0.3174, 0.5047, 0.3305, 0.5045, 0.3299, 0.5413, 0.1546, 0.5017, 0.1533, 0.5089, 0.1391, 0.5045, 0.1398, 0.5008, 0.1612, 0.5007, 0.1546, 0.5017, 0.1398, 0.5008, 0.1431, 0.5004, 0.2489, 0.5018, 0.1612, 0.5007, 0.1431, 0.5004, 0.2494, 0.5009, 0.3282, 0.5021, 0.2489, 0.5018, 0.2494, 0.5009, 0.3516, 0.5011, 0.2494, 0.7187, 0.332, 0.7142, 0.3535, 0.7321, 0.2497, 0.7344, 0.1622, 0.7133, 0.2494, 0.7187, 0.2497, 0.7344, 0.1436, 0.7316, 0.3202, 0.6273, 0.3189, 0.5409, 0.3299, 0.5413, 0.3319, 0.6287, 0.332, 0.7142, 0.3202, 0.6273, 0.3319, 0.6287, 0.3535, 0.7321, 0.1552, 0.6207, 0.1622, 0.7133, 0.1436, 0.7316, 0.1401, 0.6228, 0.1533, 0.5089, 0.1552, 0.6207, 0.1401, 0.6228, 0.1391, 0.5045])
me_001.update()

# ---- objects
ob_x = bpy.data.objects.new('큐브', me_001)

# ---- transforms, parenting, visibility, modifiers, constraints
ob_x.location = (0.0, 0.0, 0.0)
_m = ob_x.modifiers.new('미러', 'MIRROR')
_m.use_clip = True
_m = ob_x.modifiers.new('섭디비젼', 'SUBSURF')
_m.levels = 2

# ---- collection membership
col_collection.objects.link(ob_x)

# ---- scene / render settings (as saved in the file)
scene.frame_start = 1; scene.frame_end = 250; scene.frame_set(1)
scene.render.engine = 'CYCLES'
scene.cycles.samples = 256
scene.cycles.sampling_pattern = 'TABULATED_SOBOL'
scene.cycles.use_light_tree = False
scene.cycles.transparent_max_bounces = 16
scene.view_settings.view_transform = 'Filmic'
bpy.context.view_layer.update()

# ---- added for rendering (the .blend has no active camera): camera
cam_auto = bpy.data.cameras.new('AutoCamera')
cam_auto.lens = 50.0
cam_auto.sensor_width = 36.0
cam_auto.clip_end = 1000.0
ob_auto_camera = bpy.data.objects.new('AutoCamera', cam_auto)
scene.collection.objects.link(ob_auto_camera)
ob_auto_camera.location = (10.5, -12.7972, 8.35546)
ob_auto_camera.rotation_euler = (1.09748, -7.21219e-08, 0.694738)
scene.camera = ob_auto_camera
bpy.context.view_layer.update()
